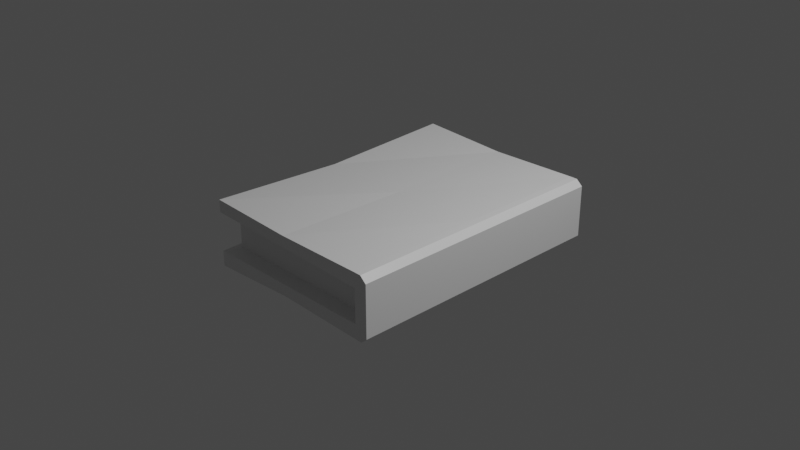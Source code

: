 # Source: book.blend  (saved by Blender 3.1.7; exported with 4.5.12 LTS)
import bpy
from mathutils import Matrix  # noqa: F401  (used for matrix-valued properties, if any)

bpy.ops.wm.read_factory_settings(use_empty=True)
scene = bpy.context.scene
scene.name = 'Scene'

# ---- collections
col_collection = bpy.data.collections.new('Collection'); scene.collection.children.link(col_collection)

# ---- materials (node trees are filled in below, after node groups)
mat_material = bpy.data.materials.new('Material')
mat_material.alpha_threshold = 0.0
mat_material.use_transparent_shadow = False
mat_material.line_color = (0.0, 0.0, 0.0, 1.0)

# ---- material node trees
mat_material.use_nodes = True; mat_material.node_tree.nodes.clear()
_N = mat_material.node_tree.nodes; _L = mat_material.node_tree.links
n0 = _N.new('ShaderNodeOutputMaterial'); n0.name = 'Material Output'; n0.location = (300, 300)
n1 = _N.new('ShaderNodeBsdfPrincipled'); n1.name = 'Principled BSDF'; n1.location = (10, 300)
n1.distribution = 'GGX'
n1.subsurface_method = 'RANDOM_WALK_SKIN'
n1.inputs[2].default_value = 0.4
n1.inputs[3].default_value = 1.45
n1.inputs[27].default_value = (0.0, 0.0, 0.0, 1.0)
n1.inputs[28].default_value = 1.0
_L.new(n1.outputs[0], n0.inputs[0])
n0.is_active_output = True

# ---- world
world_world = bpy.data.worlds.new('World'); scene.world = world_world
world_world.use_nodes = True; world_world.node_tree.nodes.clear()
_N = world_world.node_tree.nodes; _L = world_world.node_tree.links
n0 = _N.new('ShaderNodeOutputWorld'); n0.name = 'World Output'; n0.location = (300, 300)
n1 = _N.new('ShaderNodeBackground'); n1.name = 'Background'; n1.location = (10, 300)
n1.inputs[0].default_value = (0.05088, 0.05088, 0.05088, 1.0)
_L.new(n1.outputs[0], n0.inputs[0])
n0.is_active_output = True
world_world.color = (0.05088, 0.05088, 0.05088)
world_world.use_sun_shadow = False
world_world.sun_shadow_jitter_overblur = 0.0

# ---- cameras
cam_camera = bpy.data.cameras.new('Camera')
cam_camera.clip_end = 100.0
cam_camera.ortho_scale = 7.314

# ---- lights
light_light = bpy.data.lights.new('Light', 'POINT')
light_light.transmission_factor = 0.0
light_light.energy = 1000.0
light_light.shadow_soft_size = 0.1
light_light.shadow_maximum_resolution = 0.006
light_light.use_absolute_resolution = True

# ---- meshes
me_cube = bpy.data.meshes.new('Cube')
me_cube.from_pydata([(1.0, 1.0, 1.0), (1.0, 1.0, -1.0), (1.0, -1.0, 1.0), (1.0, -1.0, -1.0), (-1.0, 1.0, 1.041), (-1.0, 1.0, -0.8183), (-1.0, -1.0, 1.017), (-1.0, -1.0, -1.14), (1.0, 1.0, 0.5375), (1.0, 1.0, -0.5375), (-1.0, -1.0, -0.6405), (-1.0, -1.0, 0.6156), (1.0, -1.0, 0.5375), (1.0, -1.0, -0.5375), (-1.0, 1.0, 0.6103), (-1.0, 1.0, -0.4265), (0.9302, 0.8946, 0.4808), (0.9302, 0.8946, -0.4808), (-0.8946, -0.8946, -0.558), (-0.8946, -0.8946, 0.4808), (0.9302, -0.8946, 0.4808), (0.9302, -0.8946, -0.4808), (-0.8946, 0.8946, 0.4808), (-0.8946, 0.8946, -0.4808), (1.145, 1.0, 0.5375), (1.145, 1.0, -0.5375), (1.145, -1.0, 0.5375), (1.145, -1.0, -0.5375), (1.076, 1.0, 1.0), (1.145, 1.0, 0.821), (1.145, 1.0, -0.821), (1.076, 1.0, -1.0), (1.145, -1.0, 0.821), (1.076, -1.0, 1.0), (1.076, -1.0, -1.0), (1.145, -1.0, -0.821), (-1.0, 0.0, -0.8639), (1.0, 0.0, 1.0), (-1.0, 0.0, 0.8449), (1.0, 0.0, -1.0), (-1.0, 0.0, -0.5375), (-1.0, 0.0, 0.4823), (-0.8946, 0.0, -0.4808), (-0.8946, 0.0, 0.4808), (1.076, 0.0, 1.0), (1.145, 0.0, 0.821), (1.076, 0.0, -1.0), (1.145, 0.0, -0.821), (0.0, 1.0, -0.8401), (0.0, -1.0, 0.9446), (0.0, -1.0, -0.9555), (0.0, 1.0, 0.9175), (0.0, 1.0, -0.482), (0.0, 1.0, 0.5739), (0.0, -1.0, -0.589), (0.0, -1.0, 0.5765), (0.01783, 0.8946, -0.4808), (0.01783, 0.8946, 0.4808), (0.01783, -0.8946, -0.5194), (0.01783, -0.8946, 0.4808), (0.0, 0.0, -0.8483), (0.0, 0.0, 0.8809)], [], [(61, 38, 6, 49), (55, 49, 6, 11), (41, 38, 4, 14), (60, 39, 3, 50), (53, 51, 0, 8), (48, 52, 9, 1), (40, 10, 18, 42), (54, 13, 21, 58), (36, 40, 15, 5), (53, 8, 16, 57), (50, 54, 10, 7), (21, 13, 12, 20), (56, 57, 16, 17), (42, 43, 22, 23), (58, 59, 19, 18), (16, 8, 9, 17), (52, 15, 23, 56), (55, 11, 19, 59), (41, 14, 22, 43), (25, 27, 35, 47, 30), (1, 9, 25, 30, 31), (9, 13, 27, 25), (12, 13, 27, 26), (37, 2, 33, 44), (2, 12, 26, 32, 33), (8, 12, 26, 24), (13, 3, 34, 35, 27), (9, 8, 24, 25), (8, 0, 28, 29, 24), (24, 26, 27, 25), (39, 1, 31, 46), (44, 33, 32, 45), (46, 31, 30, 47), (32, 26, 24, 29, 45), (34, 46, 47, 35), (28, 44, 45, 29), (3, 39, 46, 34), (0, 37, 44, 28), (11, 41, 43, 19), (18, 19, 43, 42), (7, 10, 40, 36), (15, 40, 42, 23), (48, 1, 39, 60), (11, 6, 38, 41), (51, 4, 38, 61), (0, 51, 61, 37), (5, 48, 60, 36), (12, 55, 59, 20), (9, 52, 56, 17), (21, 20, 59, 58), (23, 22, 57, 56), (3, 13, 54, 50), (14, 53, 57, 22), (10, 54, 58, 18), (5, 15, 52, 48), (14, 4, 51, 53), (36, 60, 50, 7), (12, 2, 49, 55), (37, 61, 49, 2)])
_uv = me_cube.uv_layers.new(name='UVMap')
_uv.uv.foreach_set('vector', [0.75, 0.625, 0.875, 0.625, 0.875, 0.75, 0.75, 0.75, 0.5417, 0.875, 0.625, 0.875, 0.625, 1.0, 0.5417, 1.0, 0.5417, 0.125, 0.625, 0.125, 0.625, 0.25, 0.5417, 0.25, 0.25, 0.625, 0.375, 0.625, 0.375, 0.75, 0.25, 0.75, 0.5417, 0.375, 0.625, 0.375, 0.625, 0.5, 0.5417, 0.5, 0.375, 0.375, 0.4583, 0.375, 0.4583, 0.5, 0.375, 0.5, 0.4583, 0.125, 0.4583, 0.0, 0.4583, 0.0, 0.4583, 0.125, 0.4583, 0.875, 0.4583, 0.75, 0.4583, 0.75, 0.4583, 0.875, 0.375, 0.125, 0.4583, 0.125, 0.4583, 0.25, 0.375, 0.25, 0.5417, 0.375, 0.5417, 0.5, 0.5417, 0.5, 0.5417, 0.375, 0.375, 0.875, 0.4583, 0.875, 0.4583, 1.0, 0.375, 1.0, 0.4583, 0.75, 0.4583, 0.75, 0.5417, 0.75, 0.5417, 0.75, 0.4583, 0.375, 0.5417, 0.375, 0.5417, 0.5, 0.4583, 0.5, 0.4583, 0.125, 0.5417, 0.125, 0.5417, 0.25, 0.4583, 0.25, 0.4583, 0.875, 0.5417, 0.875, 0.5417, 1.0, 0.4583, 1.0, 0.5417, 0.5, 0.5417, 0.5, 0.4583, 0.5, 0.4583, 0.5, 0.4583, 0.375, 0.4583, 0.25, 0.4583, 0.25, 0.4583, 0.375, 0.5417, 0.875, 0.5417, 1.0, 0.5417, 1.0, 0.5417, 0.875, 0.5417, 0.125, 0.5417, 0.25, 0.5417, 0.25, 0.5417, 0.125, 0.0, 0.0, 0.0, 0.0, 0.0, 0.0, 0.0, 0.0, 0.0, 0.0, 0.375, 0.5, 0.4583, 0.5, 0.4583, 0.5, 0.3874, 0.5, 0.375, 0.5, 0.0, 0.0, 0.0, 0.0, 0.0, 0.0, 0.0, 0.0, 0.5417, 0.75, 0.4583, 0.75, 0.4583, 0.75, 0.5417, 0.75, 0.625, 0.625, 0.625, 0.75, 0.625, 0.75, 0.625, 0.625, 0.625, 0.75, 0.5417, 0.75, 0.5417, 0.75, 0.6126, 0.75, 0.625, 0.75, 0.0, 0.0, 0.0, 0.0, 0.0, 0.0, 0.0, 0.0, 0.4583, 0.75, 0.375, 0.75, 0.375, 0.75, 0.3874, 0.75, 0.4583, 0.75, 0.4583, 0.5, 0.5417, 0.5, 0.5417, 0.5, 0.4583, 0.5, 0.5417, 0.5, 0.625, 0.5, 0.625, 0.5, 0.6126, 0.5, 0.5417, 0.5, 0.0, 0.0, 0.0, 0.0, 0.0, 0.0, 0.0, 0.0, 0.375, 0.625, 0.375, 0.5, 0.375, 0.5, 0.375, 0.625, 0.625, 0.625, 0.625, 0.75, 0.6126, 0.75, 0.5724, 0.5878, 0.375, 0.625, 0.375, 0.5, 0.375, 0.5, 0.375, 0.625, 0.6126, 0.75, 0.5417, 0.75, 0.0, 0.0, 0.5321, 0.4257, 0.5724, 0.5878, 0.375, 0.75, 0.375, 0.625, 0.375, 0.625, 0.375, 0.75, 0.625, 0.5, 0.625, 0.625, 0.5724, 0.5878, 0.5321, 0.4257, 0.375, 0.75, 0.375, 0.625, 0.375, 0.625, 0.375, 0.75, 0.625, 0.5, 0.625, 0.625, 0.625, 0.625, 0.625, 0.5, 0.5417, 0.0, 0.5417, 0.125, 0.5417, 0.125, 0.5417, 0.0, 0.4583, 0.0, 0.5417, 0.0, 0.5417, 0.125, 0.4583, 0.125, 0.375, 0.0, 0.4583, 0.0, 0.4583, 0.125, 0.375, 0.125, 0.4583, 0.25, 0.4583, 0.125, 0.4583, 0.125, 0.4583, 0.25, 0.25, 0.5, 0.375, 0.5, 0.375, 0.625, 0.25, 0.625, 0.5417, 0.0, 0.625, 0.0, 0.625, 0.125, 0.5417, 0.125, 0.75, 0.5, 0.875, 0.5, 0.875, 0.625, 0.75, 0.625, 0.625, 0.5, 0.75, 0.5, 0.75, 0.625, 0.625, 0.625, 0.125, 0.5, 0.25, 0.5, 0.25, 0.625, 0.125, 0.625, 0.5417, 0.75, 0.5417, 0.875, 0.5417, 0.875, 0.5417, 0.75, 0.4583, 0.5, 0.4583, 0.375, 0.4583, 0.375, 0.4583, 0.5, 0.4583, 0.75, 0.5417, 0.75, 0.5417, 0.875, 0.4583, 0.875, 0.4583, 0.25, 0.5417, 0.25, 0.5417, 0.375, 0.4583, 0.375, 0.375, 0.75, 0.4583, 0.75, 0.4583, 0.875, 0.375, 0.875, 0.5417, 0.25, 0.5417, 0.375, 0.5417, 0.375, 0.5417, 0.25, 0.4583, 1.0, 0.4583, 0.875, 0.4583, 0.875, 0.4583, 1.0, 0.375, 0.25, 0.4583, 0.25, 0.4583, 0.375, 0.375, 0.375, 0.5417, 0.25, 0.625, 0.25, 0.625, 0.375, 0.5417, 0.375, 0.125, 0.625, 0.25, 0.625, 0.25, 0.75, 0.125, 0.75, 0.5417, 0.75, 0.625, 0.75, 0.625, 0.875, 0.5417, 0.875, 0.625, 0.625, 0.75, 0.625, 0.75, 0.75, 0.625, 0.75])
me_cube.materials.append(mat_material)
me_cube.use_remesh_preserve_volume = False
me_cube.use_remesh_preserve_attributes = False
me_cube.use_mirror_vertex_groups = False
me_cube.update()

# ---- objects
ob_book = bpy.data.objects.new('book', me_cube)
ob_light = bpy.data.objects.new('Light', light_light)
ob_camera = bpy.data.objects.new('Camera', cam_camera)

# ---- transforms, parenting, visibility, modifiers, constraints
ob_book.location = (0.0, 0.0, 0.0)
ob_book.scale = (1.0, 1.471, 0.3396)
ob_book.lock_rotations_4d = False
ob_book.empty_display_type = 'ARROWS'
ob_book.lineart.crease_threshold = 0.0
ob_light.location = (4.076, 1.005, 5.904)
ob_light.rotation_euler = (0.6503, 0.05522, 1.866)
ob_light.lock_rotations_4d = False
ob_light.empty_display_type = 'ARROWS'
ob_light.color = (0.0, 0.0, 0.0, 0.0)
ob_light.lineart.crease_threshold = 0.0
ob_camera.location = (7.359, -6.926, 4.958)
ob_camera.rotation_euler = (1.109, 0.0, 0.8149)
ob_camera.lock_rotations_4d = False
ob_camera.empty_display_type = 'ARROWS'
ob_camera.color = (0.0, 0.0, 0.0, 0.0)
ob_camera.display_type = 'WIRE'
ob_camera.lineart.crease_threshold = 0.0

# ---- collection membership
col_collection.objects.link(ob_book)
col_collection.objects.link(ob_light)
col_collection.objects.link(ob_camera)

# ---- scene / render settings (as saved in the file)
scene.camera = ob_camera
scene.frame_start = 1; scene.frame_end = 250; scene.frame_set(1)
scene.render.engine = 'BLENDER_EEVEE_NEXT'
scene.cycles.sampling_pattern = 'TABULATED_SOBOL'
scene.cycles.use_light_tree = False
scene.view_settings.view_transform = 'Filmic'
bpy.context.view_layer.update()
